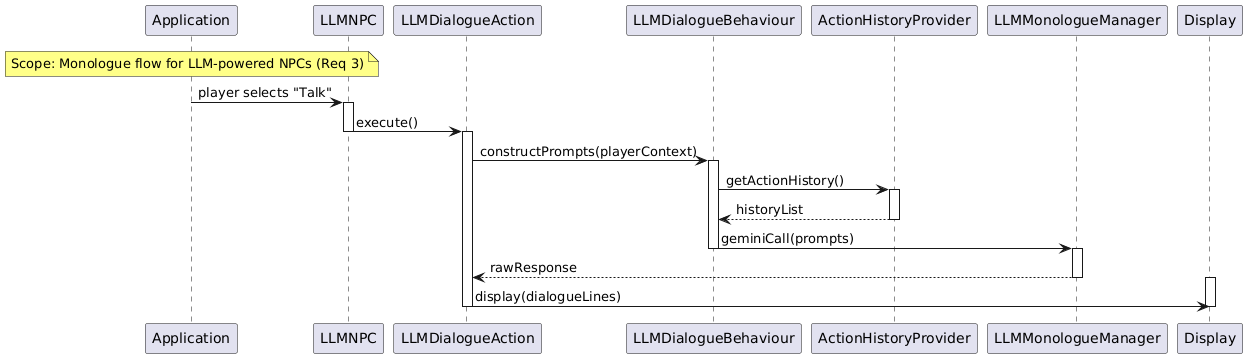

The diagram above was rendered by PlantUML. Its source (embedded in the PNG):
@startuml
skinparam noteBackgroundColor #FFFF88
skinparam shadowing false

participant Application
participant LLMNPC
participant LLMDialogueAction
participant LLMDialogueBehaviour
participant ActionHistoryProvider
participant LLMMonologueManager
participant Display

note over Application #FFFF88
Scope: Monologue flow for LLM-powered NPCs (Req 3)
end note

Application -> LLMNPC               : player selects "Talk"
LLMNPC ++
LLMNPC     -> LLMDialogueAction     : execute()
LLMNPC --
LLMDialogueAction++
LLMDialogueAction -> LLMDialogueBehaviour : constructPrompts(playerContext)
LLMDialogueBehaviour++
LLMDialogueBehaviour -> ActionHistoryProvider : getActionHistory()
ActionHistoryProvider++
ActionHistoryProvider --> LLMDialogueBehaviour : historyList
ActionHistoryProvider--
LLMDialogueBehaviour -> LLMMonologueManager : geminiCall(prompts)
LLMDialogueBehaviour--
LLMMonologueManager++
LLMMonologueManager --> LLMDialogueAction : rawResponse
LLMMonologueManager--
Display++
LLMDialogueAction -> Display         : display(dialogueLines)
LLMDialogueAction--
Display--
@enduml